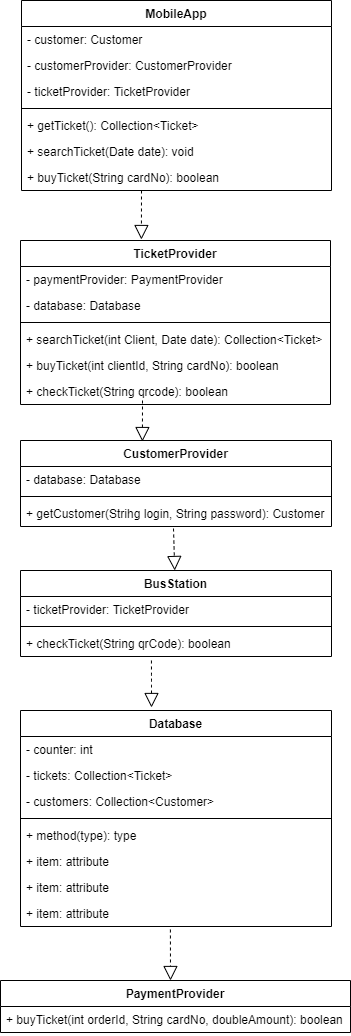

The diagram above was exported from draw.io. Its source (the exported page's mxGraphModel, read from the mxfile embedded in the PNG):
<mxGraphModel dx="1108" dy="510" grid="1" gridSize="10" guides="1" tooltips="1" connect="1" arrows="1" fold="1" page="1" pageScale="1" pageWidth="827" pageHeight="1169" math="0" shadow="0">
  <root>
    <mxCell id="0" />
    <mxCell id="1" parent="0" />
    <mxCell id="2MkUGcgbHPFJ_nrDmRzq-1" value="MobileApp" style="swimlane;fontStyle=1;align=center;verticalAlign=top;childLayout=stackLayout;horizontal=1;startSize=26;horizontalStack=0;resizeParent=1;resizeParentMax=0;resizeLast=0;collapsible=1;marginBottom=0;" vertex="1" parent="1">
      <mxGeometry x="260" y="10" width="310" height="190" as="geometry">
        <mxRectangle x="300" y="10" width="100" height="26" as="alternateBounds" />
      </mxGeometry>
    </mxCell>
    <mxCell id="2MkUGcgbHPFJ_nrDmRzq-2" value="- customer: Customer" style="text;strokeColor=none;fillColor=none;align=left;verticalAlign=top;spacingLeft=4;spacingRight=4;overflow=hidden;rotatable=0;points=[[0,0.5],[1,0.5]];portConstraint=eastwest;" vertex="1" parent="2MkUGcgbHPFJ_nrDmRzq-1">
      <mxGeometry y="26" width="310" height="26" as="geometry" />
    </mxCell>
    <mxCell id="2MkUGcgbHPFJ_nrDmRzq-6" value="- customerProvider: CustomerProvider" style="text;strokeColor=none;fillColor=none;align=left;verticalAlign=top;spacingLeft=4;spacingRight=4;overflow=hidden;rotatable=0;points=[[0,0.5],[1,0.5]];portConstraint=eastwest;" vertex="1" parent="2MkUGcgbHPFJ_nrDmRzq-1">
      <mxGeometry y="52" width="310" height="26" as="geometry" />
    </mxCell>
    <mxCell id="2MkUGcgbHPFJ_nrDmRzq-7" value="- ticketProvider: TicketProvider" style="text;strokeColor=none;fillColor=none;align=left;verticalAlign=top;spacingLeft=4;spacingRight=4;overflow=hidden;rotatable=0;points=[[0,0.5],[1,0.5]];portConstraint=eastwest;" vertex="1" parent="2MkUGcgbHPFJ_nrDmRzq-1">
      <mxGeometry y="78" width="310" height="26" as="geometry" />
    </mxCell>
    <mxCell id="2MkUGcgbHPFJ_nrDmRzq-3" value="" style="line;strokeWidth=1;fillColor=none;align=left;verticalAlign=middle;spacingTop=-1;spacingLeft=3;spacingRight=3;rotatable=0;labelPosition=right;points=[];portConstraint=eastwest;" vertex="1" parent="2MkUGcgbHPFJ_nrDmRzq-1">
      <mxGeometry y="104" width="310" height="8" as="geometry" />
    </mxCell>
    <mxCell id="2MkUGcgbHPFJ_nrDmRzq-4" value="+ getTicket(): Collection&lt;Ticket&gt;" style="text;strokeColor=none;fillColor=none;align=left;verticalAlign=top;spacingLeft=4;spacingRight=4;overflow=hidden;rotatable=0;points=[[0,0.5],[1,0.5]];portConstraint=eastwest;" vertex="1" parent="2MkUGcgbHPFJ_nrDmRzq-1">
      <mxGeometry y="112" width="310" height="26" as="geometry" />
    </mxCell>
    <mxCell id="2MkUGcgbHPFJ_nrDmRzq-8" value="+ searchTicket(Date date): void" style="text;strokeColor=none;fillColor=none;align=left;verticalAlign=top;spacingLeft=4;spacingRight=4;overflow=hidden;rotatable=0;points=[[0,0.5],[1,0.5]];portConstraint=eastwest;" vertex="1" parent="2MkUGcgbHPFJ_nrDmRzq-1">
      <mxGeometry y="138" width="310" height="26" as="geometry" />
    </mxCell>
    <mxCell id="2MkUGcgbHPFJ_nrDmRzq-9" value="+ buyTicket(String cardNo): boolean" style="text;strokeColor=none;fillColor=none;align=left;verticalAlign=top;spacingLeft=4;spacingRight=4;overflow=hidden;rotatable=0;points=[[0,0.5],[1,0.5]];portConstraint=eastwest;" vertex="1" parent="2MkUGcgbHPFJ_nrDmRzq-1">
      <mxGeometry y="164" width="310" height="26" as="geometry" />
    </mxCell>
    <mxCell id="2MkUGcgbHPFJ_nrDmRzq-14" value="TicketProvider" style="swimlane;fontStyle=1;align=center;verticalAlign=top;childLayout=stackLayout;horizontal=1;startSize=26;horizontalStack=0;resizeParent=1;resizeParentMax=0;resizeLast=0;collapsible=1;marginBottom=0;" vertex="1" parent="1">
      <mxGeometry x="259" y="250" width="310" height="164" as="geometry" />
    </mxCell>
    <mxCell id="2MkUGcgbHPFJ_nrDmRzq-18" value="- paymentProvider: PaymentProvider" style="text;strokeColor=none;fillColor=none;align=left;verticalAlign=top;spacingLeft=4;spacingRight=4;overflow=hidden;rotatable=0;points=[[0,0.5],[1,0.5]];portConstraint=eastwest;" vertex="1" parent="2MkUGcgbHPFJ_nrDmRzq-14">
      <mxGeometry y="26" width="310" height="26" as="geometry" />
    </mxCell>
    <mxCell id="2MkUGcgbHPFJ_nrDmRzq-15" value="- database: Database" style="text;strokeColor=none;fillColor=none;align=left;verticalAlign=top;spacingLeft=4;spacingRight=4;overflow=hidden;rotatable=0;points=[[0,0.5],[1,0.5]];portConstraint=eastwest;" vertex="1" parent="2MkUGcgbHPFJ_nrDmRzq-14">
      <mxGeometry y="52" width="310" height="26" as="geometry" />
    </mxCell>
    <mxCell id="2MkUGcgbHPFJ_nrDmRzq-16" value="" style="line;strokeWidth=1;fillColor=none;align=left;verticalAlign=middle;spacingTop=-1;spacingLeft=3;spacingRight=3;rotatable=0;labelPosition=right;points=[];portConstraint=eastwest;" vertex="1" parent="2MkUGcgbHPFJ_nrDmRzq-14">
      <mxGeometry y="78" width="310" height="8" as="geometry" />
    </mxCell>
    <mxCell id="2MkUGcgbHPFJ_nrDmRzq-17" value="+ searchTicket(int Client, Date date): Collection&lt;Ticket&gt;" style="text;strokeColor=none;fillColor=none;align=left;verticalAlign=top;spacingLeft=4;spacingRight=4;overflow=hidden;rotatable=0;points=[[0,0.5],[1,0.5]];portConstraint=eastwest;" vertex="1" parent="2MkUGcgbHPFJ_nrDmRzq-14">
      <mxGeometry y="86" width="310" height="26" as="geometry" />
    </mxCell>
    <mxCell id="2MkUGcgbHPFJ_nrDmRzq-19" value="+ buyTicket(int clientId, String cardNo): boolean" style="text;strokeColor=none;fillColor=none;align=left;verticalAlign=top;spacingLeft=4;spacingRight=4;overflow=hidden;rotatable=0;points=[[0,0.5],[1,0.5]];portConstraint=eastwest;" vertex="1" parent="2MkUGcgbHPFJ_nrDmRzq-14">
      <mxGeometry y="112" width="310" height="26" as="geometry" />
    </mxCell>
    <mxCell id="2MkUGcgbHPFJ_nrDmRzq-20" value="+ checkTicket(String qrcode): boolean" style="text;strokeColor=none;fillColor=none;align=left;verticalAlign=top;spacingLeft=4;spacingRight=4;overflow=hidden;rotatable=0;points=[[0,0.5],[1,0.5]];portConstraint=eastwest;" vertex="1" parent="2MkUGcgbHPFJ_nrDmRzq-14">
      <mxGeometry y="138" width="310" height="26" as="geometry" />
    </mxCell>
    <mxCell id="2MkUGcgbHPFJ_nrDmRzq-21" value="CustomerProvider" style="swimlane;fontStyle=1;align=center;verticalAlign=top;childLayout=stackLayout;horizontal=1;startSize=26;horizontalStack=0;resizeParent=1;resizeParentMax=0;resizeLast=0;collapsible=1;marginBottom=0;" vertex="1" parent="1">
      <mxGeometry x="259" y="450" width="311" height="86" as="geometry" />
    </mxCell>
    <mxCell id="2MkUGcgbHPFJ_nrDmRzq-22" value="- database: Database" style="text;strokeColor=none;fillColor=none;align=left;verticalAlign=top;spacingLeft=4;spacingRight=4;overflow=hidden;rotatable=0;points=[[0,0.5],[1,0.5]];portConstraint=eastwest;" vertex="1" parent="2MkUGcgbHPFJ_nrDmRzq-21">
      <mxGeometry y="26" width="311" height="26" as="geometry" />
    </mxCell>
    <mxCell id="2MkUGcgbHPFJ_nrDmRzq-23" value="" style="line;strokeWidth=1;fillColor=none;align=left;verticalAlign=middle;spacingTop=-1;spacingLeft=3;spacingRight=3;rotatable=0;labelPosition=right;points=[];portConstraint=eastwest;" vertex="1" parent="2MkUGcgbHPFJ_nrDmRzq-21">
      <mxGeometry y="52" width="311" height="8" as="geometry" />
    </mxCell>
    <mxCell id="2MkUGcgbHPFJ_nrDmRzq-24" value="+ getCustomer(Strihg login, String password): Customer" style="text;strokeColor=none;fillColor=none;align=left;verticalAlign=top;spacingLeft=4;spacingRight=4;overflow=hidden;rotatable=0;points=[[0,0.5],[1,0.5]];portConstraint=eastwest;" vertex="1" parent="2MkUGcgbHPFJ_nrDmRzq-21">
      <mxGeometry y="60" width="311" height="26" as="geometry" />
    </mxCell>
    <mxCell id="2MkUGcgbHPFJ_nrDmRzq-25" value="BusStation" style="swimlane;fontStyle=1;align=center;verticalAlign=top;childLayout=stackLayout;horizontal=1;startSize=26;horizontalStack=0;resizeParent=1;resizeParentMax=0;resizeLast=0;collapsible=1;marginBottom=0;" vertex="1" parent="1">
      <mxGeometry x="259" y="580" width="311" height="86" as="geometry" />
    </mxCell>
    <mxCell id="2MkUGcgbHPFJ_nrDmRzq-26" value="- ticketProvider: TicketProvider" style="text;strokeColor=none;fillColor=none;align=left;verticalAlign=top;spacingLeft=4;spacingRight=4;overflow=hidden;rotatable=0;points=[[0,0.5],[1,0.5]];portConstraint=eastwest;" vertex="1" parent="2MkUGcgbHPFJ_nrDmRzq-25">
      <mxGeometry y="26" width="311" height="26" as="geometry" />
    </mxCell>
    <mxCell id="2MkUGcgbHPFJ_nrDmRzq-27" value="" style="line;strokeWidth=1;fillColor=none;align=left;verticalAlign=middle;spacingTop=-1;spacingLeft=3;spacingRight=3;rotatable=0;labelPosition=right;points=[];portConstraint=eastwest;" vertex="1" parent="2MkUGcgbHPFJ_nrDmRzq-25">
      <mxGeometry y="52" width="311" height="8" as="geometry" />
    </mxCell>
    <mxCell id="2MkUGcgbHPFJ_nrDmRzq-28" value="+ checkTicket(String qrCode): boolean" style="text;strokeColor=none;fillColor=none;align=left;verticalAlign=top;spacingLeft=4;spacingRight=4;overflow=hidden;rotatable=0;points=[[0,0.5],[1,0.5]];portConstraint=eastwest;" vertex="1" parent="2MkUGcgbHPFJ_nrDmRzq-25">
      <mxGeometry y="60" width="311" height="26" as="geometry" />
    </mxCell>
    <mxCell id="2MkUGcgbHPFJ_nrDmRzq-29" value="Database" style="swimlane;fontStyle=1;align=center;verticalAlign=top;childLayout=stackLayout;horizontal=1;startSize=26;horizontalStack=0;resizeParent=1;resizeParentMax=0;resizeLast=0;collapsible=1;marginBottom=0;" vertex="1" parent="1">
      <mxGeometry x="259" y="720" width="311" height="216" as="geometry" />
    </mxCell>
    <mxCell id="2MkUGcgbHPFJ_nrDmRzq-30" value="- counter: int" style="text;strokeColor=none;fillColor=none;align=left;verticalAlign=top;spacingLeft=4;spacingRight=4;overflow=hidden;rotatable=0;points=[[0,0.5],[1,0.5]];portConstraint=eastwest;" vertex="1" parent="2MkUGcgbHPFJ_nrDmRzq-29">
      <mxGeometry y="26" width="311" height="26" as="geometry" />
    </mxCell>
    <mxCell id="2MkUGcgbHPFJ_nrDmRzq-40" value="- tickets: Collection&lt;Ticket&gt;" style="text;strokeColor=none;fillColor=none;align=left;verticalAlign=top;spacingLeft=4;spacingRight=4;overflow=hidden;rotatable=0;points=[[0,0.5],[1,0.5]];portConstraint=eastwest;" vertex="1" parent="2MkUGcgbHPFJ_nrDmRzq-29">
      <mxGeometry y="52" width="311" height="26" as="geometry" />
    </mxCell>
    <mxCell id="2MkUGcgbHPFJ_nrDmRzq-41" value="- customers: Collection&lt;Customer&gt;" style="text;strokeColor=none;fillColor=none;align=left;verticalAlign=top;spacingLeft=4;spacingRight=4;overflow=hidden;rotatable=0;points=[[0,0.5],[1,0.5]];portConstraint=eastwest;" vertex="1" parent="2MkUGcgbHPFJ_nrDmRzq-29">
      <mxGeometry y="78" width="311" height="26" as="geometry" />
    </mxCell>
    <mxCell id="2MkUGcgbHPFJ_nrDmRzq-31" value="" style="line;strokeWidth=1;fillColor=none;align=left;verticalAlign=middle;spacingTop=-1;spacingLeft=3;spacingRight=3;rotatable=0;labelPosition=right;points=[];portConstraint=eastwest;" vertex="1" parent="2MkUGcgbHPFJ_nrDmRzq-29">
      <mxGeometry y="104" width="311" height="8" as="geometry" />
    </mxCell>
    <mxCell id="2MkUGcgbHPFJ_nrDmRzq-32" value="+ method(type): type" style="text;strokeColor=none;fillColor=none;align=left;verticalAlign=top;spacingLeft=4;spacingRight=4;overflow=hidden;rotatable=0;points=[[0,0.5],[1,0.5]];portConstraint=eastwest;" vertex="1" parent="2MkUGcgbHPFJ_nrDmRzq-29">
      <mxGeometry y="112" width="311" height="26" as="geometry" />
    </mxCell>
    <mxCell id="2MkUGcgbHPFJ_nrDmRzq-33" value="+ item: attribute" style="text;strokeColor=none;fillColor=none;align=left;verticalAlign=top;spacingLeft=4;spacingRight=4;overflow=hidden;rotatable=0;points=[[0,0.5],[1,0.5]];portConstraint=eastwest;" vertex="1" parent="2MkUGcgbHPFJ_nrDmRzq-29">
      <mxGeometry y="138" width="311" height="26" as="geometry" />
    </mxCell>
    <mxCell id="2MkUGcgbHPFJ_nrDmRzq-34" value="+ item: attribute" style="text;strokeColor=none;fillColor=none;align=left;verticalAlign=top;spacingLeft=4;spacingRight=4;overflow=hidden;rotatable=0;points=[[0,0.5],[1,0.5]];portConstraint=eastwest;" vertex="1" parent="2MkUGcgbHPFJ_nrDmRzq-29">
      <mxGeometry y="164" width="311" height="26" as="geometry" />
    </mxCell>
    <mxCell id="2MkUGcgbHPFJ_nrDmRzq-35" value="+ item: attribute" style="text;strokeColor=none;fillColor=none;align=left;verticalAlign=top;spacingLeft=4;spacingRight=4;overflow=hidden;rotatable=0;points=[[0,0.5],[1,0.5]];portConstraint=eastwest;" vertex="1" parent="2MkUGcgbHPFJ_nrDmRzq-29">
      <mxGeometry y="190" width="311" height="26" as="geometry" />
    </mxCell>
    <mxCell id="2MkUGcgbHPFJ_nrDmRzq-36" value="PaymentProvider" style="swimlane;fontStyle=1;align=center;verticalAlign=top;childLayout=stackLayout;horizontal=1;startSize=26;horizontalStack=0;resizeParent=1;resizeParentMax=0;resizeLast=0;collapsible=1;marginBottom=0;" vertex="1" parent="1">
      <mxGeometry x="239" y="990" width="350" height="52" as="geometry" />
    </mxCell>
    <mxCell id="2MkUGcgbHPFJ_nrDmRzq-39" value="+ buyTicket(int orderId, String cardNo, doubleAmount): boolean" style="text;strokeColor=none;fillColor=none;align=left;verticalAlign=top;spacingLeft=4;spacingRight=4;overflow=hidden;rotatable=0;points=[[0,0.5],[1,0.5]];portConstraint=eastwest;" vertex="1" parent="2MkUGcgbHPFJ_nrDmRzq-36">
      <mxGeometry y="26" width="350" height="26" as="geometry" />
    </mxCell>
    <mxCell id="2MkUGcgbHPFJ_nrDmRzq-43" value="" style="endArrow=block;dashed=1;endFill=0;endSize=12;html=1;exitX=0.482;exitY=1.115;exitDx=0;exitDy=0;exitPerimeter=0;" edge="1" parent="1" source="2MkUGcgbHPFJ_nrDmRzq-35">
      <mxGeometry width="160" relative="1" as="geometry">
        <mxPoint x="390" y="950" as="sourcePoint" />
        <mxPoint x="409" y="990" as="targetPoint" />
      </mxGeometry>
    </mxCell>
    <mxCell id="2MkUGcgbHPFJ_nrDmRzq-44" value="" style="endArrow=block;dashed=1;endFill=0;endSize=12;html=1;exitX=0.421;exitY=1.154;exitDx=0;exitDy=0;exitPerimeter=0;" edge="1" parent="1" source="2MkUGcgbHPFJ_nrDmRzq-28">
      <mxGeometry width="160" relative="1" as="geometry">
        <mxPoint x="380" y="680" as="sourcePoint" />
        <mxPoint x="390" y="717" as="targetPoint" />
        <Array as="points">
          <mxPoint x="390" y="690" />
        </Array>
      </mxGeometry>
    </mxCell>
    <mxCell id="2MkUGcgbHPFJ_nrDmRzq-45" value="" style="endArrow=block;dashed=1;endFill=0;endSize=12;html=1;entryX=0.39;entryY=-0.006;entryDx=0;entryDy=0;entryPerimeter=0;" edge="1" parent="1" target="2MkUGcgbHPFJ_nrDmRzq-14">
      <mxGeometry width="160" relative="1" as="geometry">
        <mxPoint x="380" y="200" as="sourcePoint" />
        <mxPoint x="540" y="200" as="targetPoint" />
      </mxGeometry>
    </mxCell>
    <mxCell id="2MkUGcgbHPFJ_nrDmRzq-46" value="" style="endArrow=block;dashed=1;endFill=0;endSize=12;html=1;entryX=0.392;entryY=0.012;entryDx=0;entryDy=0;entryPerimeter=0;" edge="1" parent="1" target="2MkUGcgbHPFJ_nrDmRzq-21">
      <mxGeometry width="160" relative="1" as="geometry">
        <mxPoint x="381" y="410" as="sourcePoint" />
        <mxPoint x="540" y="410" as="targetPoint" />
      </mxGeometry>
    </mxCell>
    <mxCell id="2MkUGcgbHPFJ_nrDmRzq-47" value="" style="endArrow=block;dashed=1;endFill=0;endSize=12;html=1;" edge="1" parent="1" target="2MkUGcgbHPFJ_nrDmRzq-25">
      <mxGeometry width="160" relative="1" as="geometry">
        <mxPoint x="412" y="538" as="sourcePoint" />
        <mxPoint x="480" y="360" as="targetPoint" />
      </mxGeometry>
    </mxCell>
  </root>
</mxGraphModel>